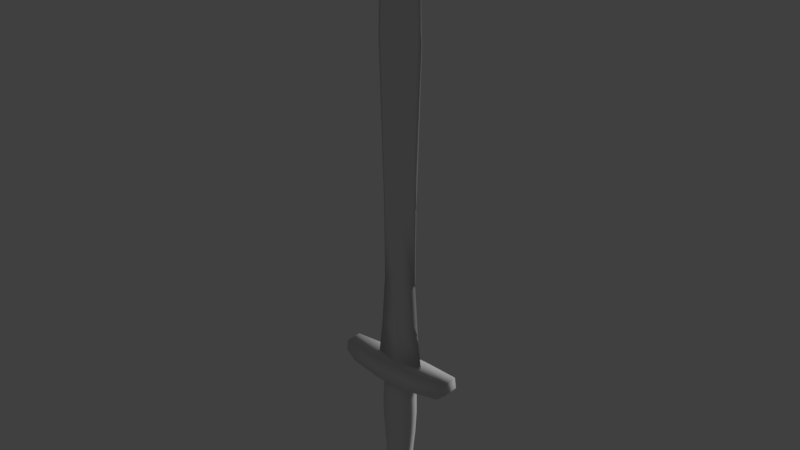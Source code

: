 # Source: greek_sword_xiphos_01_lowp_.blend  (saved by Blender 2.77.0; exported with 4.5.12 LTS)
import bpy
from mathutils import Matrix  # noqa: F401  (used for matrix-valued properties, if any)

bpy.ops.wm.read_factory_settings(use_empty=True)
scene = bpy.context.scene
scene.name = 'Scene'

# ---- collections
col_collection_1 = bpy.data.collections.new('Collection 1'); scene.collection.children.link(col_collection_1)

# ---- materials (node trees are filled in below, after node groups)
mat_material = bpy.data.materials.new('Material')
mat_material.alpha_threshold = 0.0
mat_material.use_transparent_shadow = False
mat_material.roughness = 0.5
mat_material.line_color = (0.0, 0.0, 0.0, 1.0)

# ---- material node trees

# ---- world
world_world = bpy.data.worlds.new('World'); scene.world = world_world
world_world.color = (0.05088, 0.05088, 0.05088)
world_world.use_sun_shadow = False
world_world.sun_shadow_jitter_overblur = 0.0
world_world.cycles.sampling_method = 'MANUAL'

# ---- lights
light_point = bpy.data.lights.new('Point', 'POINT')
light_point.transmission_factor = 0.0
light_point.energy = 100.0
light_point.shadow_buffer_clip_start = 0.5
light_point.shadow_soft_size = 0.1
light_point.shadow_maximum_resolution = 0.006
light_point.use_absolute_resolution = True

# ---- meshes
me_cube = bpy.data.meshes.new('Cube')
me_cube.from_pydata([(0.09007, 0.01105, 1.409), (0.09007, -0.01105, 1.409), (-0.09007, -0.01105, 1.409), (-0.09007, 0.01105, 1.409), (0.1163, -7.557e-08, 1.409), (-0.1163, -5.344e-08, 1.409), (0.02695, 0.008913, 1.738), (-0.1376, -2.431e-05, -0.5795), (0.1376, -2.432e-05, -0.5795), (0.02695, -0.008913, 1.738), (-0.02695, -0.008913, 1.738), (-0.02695, 0.008913, 1.738), (0.03844, -7.557e-08, 1.753), (-0.03844, -5.344e-08, 1.753), (0.06954, 0.01083, 1.57), (0.08978, -7.557e-08, 1.57), (-0.08978, -5.344e-08, 1.57), (-0.06954, 0.01083, 1.57), (-0.06954, -0.01083, 1.57), (0.06954, -0.01083, 1.57), (-6.948e-08, 0.008597, 1.791), (-7.894e-08, -0.00859, 1.791), (-7.789e-08, -6.45e-08, 1.812), (-0.1163, 1.484e-06, -0.3953), (0.1163, 1.476e-06, -0.3953), (0.07718, 0.03675, -0.7016), (-0.07468, 0.03675, -0.7016), (0.07718, -0.02711, -0.7016), (-0.07253, -0.03845, -0.7016), (0.07779, 0.009651, 0.2955), (0.09785, 0.01056, 1.115), (0.07779, -0.009651, 0.2955), (0.09785, -0.01056, 1.115), (-0.07779, -0.009651, 0.2955), (-0.09785, -0.01056, 1.115), (-0.07779, 0.009651, 0.2955), (-0.09785, 0.01056, 1.115), (-0.1263, -5.191e-08, 1.115), (-0.1004, 2.751e-07, 0.2955), (0.1263, -7.206e-08, 1.115), (0.1004, 2.652e-07, 0.2955), (-9.17e-08, -0.02442, 1.409), (-8.291e-08, -0.01657, 1.738), (-4.402e-08, -0.03666, -0.5795), (-8.852e-08, -0.02186, 1.57), (-6.083e-08, -0.02776, -0.3953), (0.001538, -0.04692, -0.7016), (-7.3e-08, -0.02134, 0.2955), (-9.108e-08, -0.02336, 1.115), (-4.896e-08, 0.02443, 1.409), (-6.116e-08, 0.01658, 1.738), (-2.722e-08, 0.03658, -0.5795), (-5.348e-08, 0.02187, 1.57), (-4.402e-08, 0.02777, -0.3953), (0.001539, 0.05156, -0.7016), (-4.237e-08, 0.02336, 1.115), (-4.751e-08, 0.02134, 0.2955), (-0.09715, 2.986e-07, -0.1166), (0.09715, 2.91e-07, -0.1166), (-6.372e-08, -0.02295, -0.1166), (-4.62e-08, 0.02296, -0.1166), (0.1084, 0.04958, -1.401), (0.1084, -0.0517, -1.401), (-0.1083, -0.0517, -1.401), (-0.1083, 0.04958, -1.401), (-0.0003055, -0.07794, -1.401), (-0.0003055, 0.07825, -1.401), (0.08669, 0.03958, -1.419), (0.08669, -0.04141, -1.419), (-0.08664, -0.04141, -1.419), (-0.08664, 0.03958, -1.419), (-0.0002753, -0.0624, -1.419), (-0.0002753, 0.06251, -1.419), (0.08568, -0.02992, -0.8882), (0.083, -0.02849, -0.7919), (0.083, 0.03624, -0.7919), (0.08568, 0.03383, -0.8882), (-0.0846, 0.03383, -0.8882), (-0.08078, 0.03624, -0.7919), (-0.07887, -0.03793, -0.7919), (-0.08344, -0.03536, -0.8882), (0.001316, -0.04797, -0.7919), (0.0005412, -0.04801, -0.8882), (0.001316, 0.05184, -0.7919), (0.0005412, 0.05031, -0.8882), (0.1181, 0.06463, -0.5795), (0.1181, -0.06467, -0.5795), (-0.1181, -0.06467, -0.5795), (-0.1181, 0.06463, -0.5795), (0.07974, 0.06501, -0.7016), (-0.07842, -0.06505, -0.7016), (-0.0791, 0.065, -0.7016), (0.08037, -0.06491, -0.7016), (0.3297, -0.04353, -0.6333), (0.2736, -0.04344, -0.6826), (-0.3297, 0.04348, -0.6333), (-0.2737, 0.04339, -0.6825), (-0.2738, -0.04352, -0.6825), (-0.3297, -0.04352, -0.6333), (0.2737, 0.04348, -0.6826), (0.3297, 0.04348, -0.6333), (-4.47e-08, -0.06467, -0.5795), (0.0005286, -0.06491, -0.7016), (-3.853e-08, 0.06463, -0.5795), (0.0006282, 0.06501, -0.7016), (0.3205, -0.04438, -0.5745), (-0.3205, 0.04433, -0.5745), (-0.3205, -0.04437, -0.5745), (0.3205, 0.04433, -0.5745), (0.06759, 0.02826, -1.144), (-0.06718, -0.02966, -1.144), (-8.573e-05, -0.04377, -1.144), (-8.572e-05, 0.04413, -1.144), (0.06759, -0.02874, -1.144), (-0.0674, 0.02826, -1.144), (0.08051, -0.02836, -1.014), (-0.07984, 0.03027, -1.014), (0.08051, 0.03027, -1.014), (-0.07907, -0.03166, -1.014), (0.000255, -0.0445, -1.014), (0.0002551, 0.04591, -1.014), (-0.000258, 0.05352, -1.286), (-0.07427, 0.03387, -1.286), (-0.07427, -0.03553, -1.286), (-0.000258, -0.05352, -1.286), (0.07427, -0.03553, -1.286), (0.07427, 0.03387, -1.286)], [], [(101, 43, 7, 87), (16, 18, 10, 13), (39, 4, 1, 32), (48, 41, 2, 34), (37, 5, 3, 36), (44, 19, 9, 42), (52, 17, 11, 50), (19, 15, 12, 9), (15, 14, 6, 12), (34, 2, 5, 37), (30, 0, 4, 39), (17, 16, 13, 11), (51, 103, 88, 7), (25, 99, 94, 27), (95, 96, 97, 98), (96, 26, 28, 97), (101, 87, 90, 102), (86, 8, 43, 101), (91, 104, 54, 26), (85, 8, 105, 108), (90, 87, 107, 98, 97), (7, 88, 106), (87, 7, 106, 107), (86, 101, 102, 92), (3, 5, 16, 17), (4, 0, 14, 15), (1, 4, 15, 19), (49, 3, 17, 52), (41, 1, 19, 44), (5, 2, 18, 16), (9, 12, 22, 21), (11, 13, 22, 20), (12, 6, 20, 22), (50, 11, 20), (20, 6, 50), (13, 10, 21, 22), (111, 110, 123, 124), (109, 113, 125, 126), (110, 114, 122, 123), (112, 109, 126, 121), (43, 45, 23, 7), (60, 53, 23, 57), (25, 89, 99), (90, 97, 28), (88, 103, 104, 91), (27, 94, 92), (102, 90, 28, 46), (92, 102, 46, 27), (104, 89, 25, 54), (49, 55, 36, 3), (55, 56, 35, 36), (58, 29, 40), (29, 30, 39, 40), (57, 33, 38), (33, 34, 37, 38), (57, 38, 35), (38, 37, 36, 35), (59, 47, 33, 57), (47, 48, 34, 33), (58, 40, 31), (40, 39, 32, 31), (107, 106, 95, 98), (108, 105, 93, 100), (8, 85, 103, 51), (31, 32, 48, 47), (58, 31, 47, 59), (94, 99, 100, 93), (8, 24, 45, 43), (113, 111, 124, 125), (2, 41, 44, 18), (86, 92, 94, 93, 105), (8, 86, 105), (18, 44, 42, 10), (32, 1, 41, 48), (30, 29, 56, 55), (0, 30, 55, 49), (26, 96, 91), (58, 24, 53, 60), (114, 112, 121, 122), (0, 49, 52, 14), (88, 91, 96, 95, 106), (14, 52, 50, 6), (89, 85, 108, 100, 99), (42, 21, 10), (9, 21, 42), (29, 58, 60, 56), (24, 58, 59, 45), (45, 59, 57, 23), (56, 60, 57, 35), (122, 121, 66, 64), (123, 122, 64, 63), (124, 123, 63, 65), (121, 126, 61, 66), (126, 125, 62, 61), (125, 124, 65, 62), (61, 62, 68, 67), (62, 65, 71, 68), (63, 64, 70, 69), (64, 66, 72, 70), (66, 61, 67, 72), (65, 63, 69, 71), (68, 71, 69, 70, 72, 67), (26, 54, 83, 78), (78, 83, 84, 77), (27, 46, 81, 74), (74, 81, 82, 73), (54, 25, 75, 83), (83, 75, 76, 84), (28, 26, 78, 79), (79, 78, 77, 80), (25, 27, 74, 75), (75, 74, 73, 76), (46, 28, 79, 81), (81, 79, 80, 82), (103, 85, 89, 104), (116, 120, 112, 114), (115, 119, 111, 113), (120, 117, 109, 112), (118, 116, 114, 110), (117, 115, 113, 109), (119, 118, 110, 111), (82, 80, 118, 119), (76, 73, 115, 117), (80, 77, 116, 118), (84, 76, 117, 120), (73, 82, 119, 115), (77, 84, 120, 116), (24, 8, 51, 53), (53, 51, 7, 23)])
me_cube.polygons.foreach_set('use_smooth', [True] * 129)
me_cube.materials.append(mat_material)
me_cube.use_remesh_preserve_volume = False
me_cube.use_remesh_preserve_attributes = False
me_cube.use_mirror_vertex_groups = False
me_cube.update()

# ---- objects
ob_point = bpy.data.objects.new('Point', light_point)
ob_cube = bpy.data.objects.new('Cube', me_cube)

# ---- transforms, parenting, visibility, modifiers, constraints
ob_point.location = (0.7608, 2.316, 0.0)
ob_point.lineart.crease_threshold = 0.0
ob_cube.location = (0.0, 0.0, 0.0)
ob_cube.lock_rotations_4d = False
ob_cube.empty_display_type = 'ARROWS'
ob_cube.lineart.crease_threshold = 0.0

# ---- collection membership
col_collection_1.objects.link(ob_point)
col_collection_1.objects.link(ob_cube)

# ---- scene / render settings (as saved in the file)
scene.frame_start = 1; scene.frame_end = 250; scene.frame_set(4)
scene.render.engine = 'BLENDER_EEVEE_NEXT'
scene.render.resolution_percentage = 50
scene.render.dither_intensity = 0.0
scene.cycles.use_denoising = False
scene.cycles.samples = 128
scene.cycles.sampling_pattern = 'TABULATED_SOBOL'
scene.cycles.light_sampling_threshold = 0.0
scene.cycles.use_adaptive_sampling = False
scene.cycles.use_light_tree = False
scene.cycles.blur_glossy = 0.0
scene.cycles.sample_clamp_indirect = 0.0
scene.view_settings.view_transform = 'Standard'
bpy.context.view_layer.update()

# ---- added for rendering (the .blend has no active camera): camera
cam_auto = bpy.data.cameras.new('AutoCamera')
cam_auto.lens = 50.0
cam_auto.sensor_width = 36.0
cam_auto.clip_end = 1000.0
ob_auto_camera = bpy.data.objects.new('AutoCamera', cam_auto)
scene.collection.objects.link(ob_auto_camera)
ob_auto_camera.location = (3.05449, -3.66523, 2.63977)
ob_auto_camera.rotation_euler = (1.09748, -7.21219e-08, 0.694738)
scene.camera = ob_auto_camera
bpy.context.view_layer.update()
